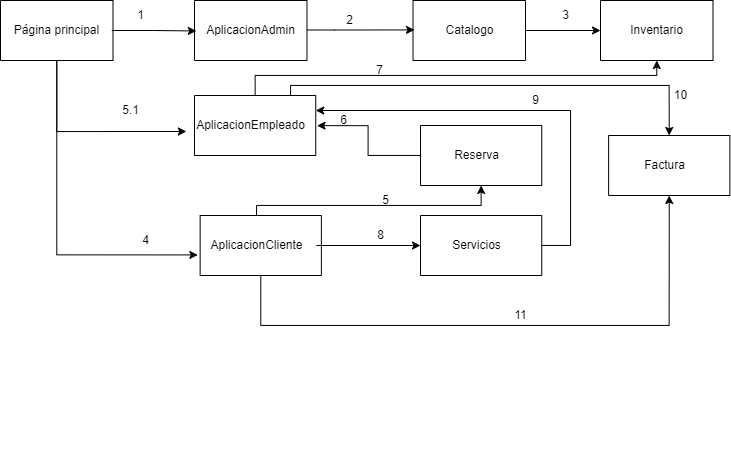

The diagram above was exported from draw.io. Its source (the exported page's mxGraphModel, read from the mxfile embedded in the PNG):
<mxGraphModel dx="1035" dy="522" grid="1" gridSize="10" guides="1" tooltips="1" connect="1" arrows="1" fold="1" page="1" pageScale="1" pageWidth="827" pageHeight="1169" math="0" shadow="0">
  <root>
    <mxCell id="0" />
    <mxCell id="1" parent="0" />
    <mxCell id="cQ1jz0gPdAtUoFNli84S-13" style="edgeStyle=orthogonalEdgeStyle;rounded=0;orthogonalLoop=1;jettySize=auto;html=1;entryX=0;entryY=0.115;entryDx=0;entryDy=0;entryPerimeter=0;" parent="1" edge="1">
      <mxGeometry relative="1" as="geometry">
        <Array as="points">
          <mxPoint x="394" y="79.46" />
          <mxPoint x="394" y="79.46" />
        </Array>
        <mxPoint x="366.5" y="79.46" as="sourcePoint" />
        <mxPoint x="474" y="79.41000000000004" as="targetPoint" />
      </mxGeometry>
    </mxCell>
    <mxCell id="2B1APc8tHUhzI5p_4R4D-16" style="edgeStyle=orthogonalEdgeStyle;rounded=0;orthogonalLoop=1;jettySize=auto;html=1;entryX=0.005;entryY=0.7;entryDx=0;entryDy=0;entryPerimeter=0;" edge="1" parent="1" source="cQ1jz0gPdAtUoFNli84S-3" target="2B1APc8tHUhzI5p_4R4D-15">
      <mxGeometry relative="1" as="geometry">
        <Array as="points">
          <mxPoint x="116" y="181" />
        </Array>
      </mxGeometry>
    </mxCell>
    <mxCell id="2B1APc8tHUhzI5p_4R4D-26" style="edgeStyle=orthogonalEdgeStyle;rounded=0;orthogonalLoop=1;jettySize=auto;html=1;entryX=0.012;entryY=0.814;entryDx=0;entryDy=0;entryPerimeter=0;" edge="1" parent="1" source="cQ1jz0gPdAtUoFNli84S-3" target="2B1APc8tHUhzI5p_4R4D-20">
      <mxGeometry relative="1" as="geometry">
        <Array as="points">
          <mxPoint x="116" y="304" />
        </Array>
      </mxGeometry>
    </mxCell>
    <mxCell id="cQ1jz0gPdAtUoFNli84S-3" value="" style="swimlane;startSize=0;" parent="1" vertex="1">
      <mxGeometry x="60" y="50" width="112.5" height="60" as="geometry" />
    </mxCell>
    <mxCell id="cQ1jz0gPdAtUoFNli84S-5" value="Página principal" style="text;html=1;align=center;verticalAlign=middle;resizable=0;points=[];autosize=1;strokeColor=none;fillColor=none;" parent="cQ1jz0gPdAtUoFNli84S-3" vertex="1">
      <mxGeometry x="1.25" y="15" width="110" height="30" as="geometry" />
    </mxCell>
    <mxCell id="2B1APc8tHUhzI5p_4R4D-2" value="" style="swimlane;startSize=0;" vertex="1" parent="1">
      <mxGeometry x="254" y="50" width="112.5" height="60" as="geometry" />
    </mxCell>
    <mxCell id="cQ1jz0gPdAtUoFNli84S-8" value="AplicacionAdmin" style="text;html=1;align=center;verticalAlign=middle;resizable=0;points=[];autosize=1;strokeColor=none;fillColor=none;" parent="2B1APc8tHUhzI5p_4R4D-2" vertex="1">
      <mxGeometry x="1.25" y="15" width="110" height="30" as="geometry" />
    </mxCell>
    <mxCell id="2B1APc8tHUhzI5p_4R4D-4" style="edgeStyle=orthogonalEdgeStyle;rounded=0;orthogonalLoop=1;jettySize=auto;html=1;entryX=0.005;entryY=0.516;entryDx=0;entryDy=0;entryPerimeter=0;" edge="1" parent="1" source="cQ1jz0gPdAtUoFNli84S-5" target="cQ1jz0gPdAtUoFNli84S-8">
      <mxGeometry relative="1" as="geometry" />
    </mxCell>
    <mxCell id="2B1APc8tHUhzI5p_4R4D-5" value="1" style="text;html=1;align=center;verticalAlign=middle;resizable=0;points=[];autosize=1;strokeColor=none;fillColor=none;" vertex="1" parent="1">
      <mxGeometry x="185" y="50" width="30" height="30" as="geometry" />
    </mxCell>
    <mxCell id="2B1APc8tHUhzI5p_4R4D-11" style="edgeStyle=orthogonalEdgeStyle;rounded=0;orthogonalLoop=1;jettySize=auto;html=1;entryX=0;entryY=0.5;entryDx=0;entryDy=0;" edge="1" parent="1" source="2B1APc8tHUhzI5p_4R4D-6" target="2B1APc8tHUhzI5p_4R4D-9">
      <mxGeometry relative="1" as="geometry" />
    </mxCell>
    <mxCell id="2B1APc8tHUhzI5p_4R4D-6" value="" style="swimlane;startSize=0;" vertex="1" parent="1">
      <mxGeometry x="472.5" y="50" width="112.5" height="60" as="geometry" />
    </mxCell>
    <mxCell id="2B1APc8tHUhzI5p_4R4D-7" value="Catalogo" style="text;html=1;align=center;verticalAlign=middle;resizable=0;points=[];autosize=1;strokeColor=none;fillColor=none;" vertex="1" parent="2B1APc8tHUhzI5p_4R4D-6">
      <mxGeometry x="21.25" y="15" width="70" height="30" as="geometry" />
    </mxCell>
    <mxCell id="2B1APc8tHUhzI5p_4R4D-8" value="2" style="text;html=1;align=center;verticalAlign=middle;resizable=0;points=[];autosize=1;strokeColor=none;fillColor=none;" vertex="1" parent="1">
      <mxGeometry x="394" y="55" width="30" height="30" as="geometry" />
    </mxCell>
    <mxCell id="2B1APc8tHUhzI5p_4R4D-9" value="" style="swimlane;startSize=0;" vertex="1" parent="1">
      <mxGeometry x="660" y="50" width="112.5" height="60" as="geometry" />
    </mxCell>
    <mxCell id="2B1APc8tHUhzI5p_4R4D-10" value="Inventario" style="text;html=1;align=center;verticalAlign=middle;resizable=0;points=[];autosize=1;strokeColor=none;fillColor=none;" vertex="1" parent="2B1APc8tHUhzI5p_4R4D-9">
      <mxGeometry x="16.25" y="15" width="80" height="30" as="geometry" />
    </mxCell>
    <mxCell id="2B1APc8tHUhzI5p_4R4D-12" value="3" style="text;html=1;align=center;verticalAlign=middle;resizable=0;points=[];autosize=1;strokeColor=none;fillColor=none;" vertex="1" parent="1">
      <mxGeometry x="610" y="50" width="30" height="30" as="geometry" />
    </mxCell>
    <mxCell id="2B1APc8tHUhzI5p_4R4D-35" style="edgeStyle=orthogonalEdgeStyle;rounded=0;orthogonalLoop=1;jettySize=auto;html=1;entryX=0.5;entryY=1;entryDx=0;entryDy=0;" edge="1" parent="1" source="2B1APc8tHUhzI5p_4R4D-14" target="2B1APc8tHUhzI5p_4R4D-9">
      <mxGeometry relative="1" as="geometry">
        <Array as="points">
          <mxPoint x="315" y="125" />
          <mxPoint x="716" y="125" />
        </Array>
      </mxGeometry>
    </mxCell>
    <mxCell id="2B1APc8tHUhzI5p_4R4D-44" style="edgeStyle=orthogonalEdgeStyle;rounded=0;orthogonalLoop=1;jettySize=auto;html=1;entryX=0.5;entryY=0;entryDx=0;entryDy=0;" edge="1" parent="1" source="2B1APc8tHUhzI5p_4R4D-14" target="2B1APc8tHUhzI5p_4R4D-23">
      <mxGeometry relative="1" as="geometry">
        <Array as="points">
          <mxPoint x="350" y="135" />
          <mxPoint x="729" y="135" />
        </Array>
      </mxGeometry>
    </mxCell>
    <mxCell id="2B1APc8tHUhzI5p_4R4D-14" value="" style="swimlane;startSize=0;" vertex="1" parent="1">
      <mxGeometry x="254" y="145" width="121.25" height="60" as="geometry" />
    </mxCell>
    <mxCell id="2B1APc8tHUhzI5p_4R4D-15" value="AplicacionEmpleado" style="text;html=1;align=center;verticalAlign=middle;resizable=0;points=[];autosize=1;strokeColor=none;fillColor=none;" vertex="1" parent="2B1APc8tHUhzI5p_4R4D-14">
      <mxGeometry x="-8.75" y="15" width="130" height="30" as="geometry" />
    </mxCell>
    <mxCell id="2B1APc8tHUhzI5p_4R4D-42" style="edgeStyle=orthogonalEdgeStyle;rounded=0;orthogonalLoop=1;jettySize=auto;html=1;entryX=1;entryY=0.25;entryDx=0;entryDy=0;" edge="1" parent="1" source="2B1APc8tHUhzI5p_4R4D-17" target="2B1APc8tHUhzI5p_4R4D-14">
      <mxGeometry relative="1" as="geometry">
        <Array as="points">
          <mxPoint x="630" y="295" />
          <mxPoint x="630" y="160" />
        </Array>
      </mxGeometry>
    </mxCell>
    <mxCell id="2B1APc8tHUhzI5p_4R4D-17" value="" style="swimlane;startSize=0;" vertex="1" parent="1">
      <mxGeometry x="480" y="265" width="121.25" height="60" as="geometry" />
    </mxCell>
    <mxCell id="2B1APc8tHUhzI5p_4R4D-18" value="Servicios" style="text;html=1;align=center;verticalAlign=middle;resizable=0;points=[];autosize=1;strokeColor=none;fillColor=none;" vertex="1" parent="2B1APc8tHUhzI5p_4R4D-17">
      <mxGeometry x="21.25" y="15" width="70" height="30" as="geometry" />
    </mxCell>
    <mxCell id="2B1APc8tHUhzI5p_4R4D-47" style="edgeStyle=orthogonalEdgeStyle;rounded=0;orthogonalLoop=1;jettySize=auto;html=1;entryX=0.5;entryY=1;entryDx=0;entryDy=0;" edge="1" parent="1" source="2B1APc8tHUhzI5p_4R4D-19" target="2B1APc8tHUhzI5p_4R4D-23">
      <mxGeometry relative="1" as="geometry">
        <Array as="points">
          <mxPoint x="320" y="375" />
          <mxPoint x="729" y="375" />
        </Array>
      </mxGeometry>
    </mxCell>
    <mxCell id="2B1APc8tHUhzI5p_4R4D-19" value="" style="swimlane;startSize=0;" vertex="1" parent="1">
      <mxGeometry x="259.63" y="265" width="121.25" height="60" as="geometry" />
    </mxCell>
    <mxCell id="2B1APc8tHUhzI5p_4R4D-20" value="AplicacionCliente" style="text;html=1;align=center;verticalAlign=middle;resizable=0;points=[];autosize=1;strokeColor=none;fillColor=none;" vertex="1" parent="2B1APc8tHUhzI5p_4R4D-19">
      <mxGeometry x="-3.75" y="15" width="120" height="30" as="geometry" />
    </mxCell>
    <mxCell id="2B1APc8tHUhzI5p_4R4D-32" style="edgeStyle=orthogonalEdgeStyle;rounded=0;orthogonalLoop=1;jettySize=auto;html=1;entryX=1.01;entryY=0.505;entryDx=0;entryDy=0;entryPerimeter=0;" edge="1" parent="1" source="2B1APc8tHUhzI5p_4R4D-21" target="2B1APc8tHUhzI5p_4R4D-15">
      <mxGeometry relative="1" as="geometry" />
    </mxCell>
    <mxCell id="2B1APc8tHUhzI5p_4R4D-21" value="" style="swimlane;startSize=0;" vertex="1" parent="1">
      <mxGeometry x="480" y="175" width="121.25" height="60" as="geometry" />
    </mxCell>
    <mxCell id="2B1APc8tHUhzI5p_4R4D-22" value="Reserva" style="text;html=1;align=center;verticalAlign=middle;resizable=0;points=[];autosize=1;strokeColor=none;fillColor=none;" vertex="1" parent="2B1APc8tHUhzI5p_4R4D-21">
      <mxGeometry x="21.25" y="15" width="70" height="30" as="geometry" />
    </mxCell>
    <mxCell id="2B1APc8tHUhzI5p_4R4D-23" value="" style="swimlane;startSize=0;" vertex="1" parent="1">
      <mxGeometry x="668.12" y="185" width="121.25" height="60" as="geometry" />
    </mxCell>
    <mxCell id="2B1APc8tHUhzI5p_4R4D-24" value="Factura" style="text;html=1;align=center;verticalAlign=middle;resizable=0;points=[];autosize=1;strokeColor=none;fillColor=none;" vertex="1" parent="2B1APc8tHUhzI5p_4R4D-23">
      <mxGeometry x="26.25" y="15" width="60" height="30" as="geometry" />
    </mxCell>
    <mxCell id="2B1APc8tHUhzI5p_4R4D-27" value="4" style="text;html=1;align=center;verticalAlign=middle;resizable=0;points=[];autosize=1;strokeColor=none;fillColor=none;" vertex="1" parent="1">
      <mxGeometry x="190" y="275" width="30" height="30" as="geometry" />
    </mxCell>
    <mxCell id="2B1APc8tHUhzI5p_4R4D-30" value="5" style="text;html=1;align=center;verticalAlign=middle;resizable=0;points=[];autosize=1;strokeColor=none;fillColor=none;" vertex="1" parent="1">
      <mxGeometry x="430" y="235" width="30" height="30" as="geometry" />
    </mxCell>
    <mxCell id="2B1APc8tHUhzI5p_4R4D-33" value="6" style="text;html=1;align=center;verticalAlign=middle;resizable=0;points=[];autosize=1;strokeColor=none;fillColor=none;" vertex="1" parent="1">
      <mxGeometry x="388" y="155" width="30" height="30" as="geometry" />
    </mxCell>
    <mxCell id="2B1APc8tHUhzI5p_4R4D-36" value="7" style="text;html=1;align=center;verticalAlign=middle;resizable=0;points=[];autosize=1;strokeColor=none;fillColor=none;" vertex="1" parent="1">
      <mxGeometry x="424" y="105" width="30" height="30" as="geometry" />
    </mxCell>
    <mxCell id="2B1APc8tHUhzI5p_4R4D-38" style="edgeStyle=orthogonalEdgeStyle;rounded=0;orthogonalLoop=1;jettySize=auto;html=1;entryX=0.5;entryY=1;entryDx=0;entryDy=0;" edge="1" parent="1" target="2B1APc8tHUhzI5p_4R4D-21">
      <mxGeometry relative="1" as="geometry">
        <mxPoint x="316" y="265" as="sourcePoint" />
        <Array as="points">
          <mxPoint x="316" y="255" />
          <mxPoint x="541" y="255" />
        </Array>
      </mxGeometry>
    </mxCell>
    <mxCell id="2B1APc8tHUhzI5p_4R4D-40" style="edgeStyle=orthogonalEdgeStyle;rounded=0;orthogonalLoop=1;jettySize=auto;html=1;entryX=0;entryY=0.5;entryDx=0;entryDy=0;" edge="1" parent="1" source="2B1APc8tHUhzI5p_4R4D-20" target="2B1APc8tHUhzI5p_4R4D-17">
      <mxGeometry relative="1" as="geometry" />
    </mxCell>
    <mxCell id="2B1APc8tHUhzI5p_4R4D-41" value="8" style="text;html=1;align=center;verticalAlign=middle;resizable=0;points=[];autosize=1;strokeColor=none;fillColor=none;" vertex="1" parent="1">
      <mxGeometry x="425" y="270" width="30" height="30" as="geometry" />
    </mxCell>
    <mxCell id="2B1APc8tHUhzI5p_4R4D-43" value="9" style="text;html=1;align=center;verticalAlign=middle;resizable=0;points=[];autosize=1;strokeColor=none;fillColor=none;" vertex="1" parent="1">
      <mxGeometry x="580" y="135" width="30" height="30" as="geometry" />
    </mxCell>
    <mxCell id="2B1APc8tHUhzI5p_4R4D-46" value="10" style="text;html=1;align=center;verticalAlign=middle;resizable=0;points=[];autosize=1;strokeColor=none;fillColor=none;" vertex="1" parent="1">
      <mxGeometry x="720" y="130" width="40" height="30" as="geometry" />
    </mxCell>
    <mxCell id="2B1APc8tHUhzI5p_4R4D-48" value="11" style="text;html=1;align=center;verticalAlign=middle;resizable=0;points=[];autosize=1;strokeColor=none;fillColor=none;" vertex="1" parent="1">
      <mxGeometry x="560" y="350" width="40" height="30" as="geometry" />
    </mxCell>
    <mxCell id="2B1APc8tHUhzI5p_4R4D-49" value="5.1" style="text;html=1;align=center;verticalAlign=middle;resizable=0;points=[];autosize=1;strokeColor=none;fillColor=none;" vertex="1" parent="1">
      <mxGeometry x="170" y="145" width="40" height="30" as="geometry" />
    </mxCell>
    <mxCell id="2B1APc8tHUhzI5p_4R4D-50" value="&lt;p style=&quot;text-align: left; text-indent: -18pt; font-size: 15px;&quot; class=&quot;MsoListParagraphCxSpFirst&quot;&gt;&lt;br&gt;&lt;/p&gt;" style="text;html=1;align=center;verticalAlign=top;resizable=0;points=[];autosize=1;strokeColor=none;fillColor=none;horizontal=1;spacing=-100;" vertex="1" parent="1">
      <mxGeometry x="350" y="550" width="-180" height="-140" as="geometry" />
    </mxCell>
  </root>
</mxGraphModel>